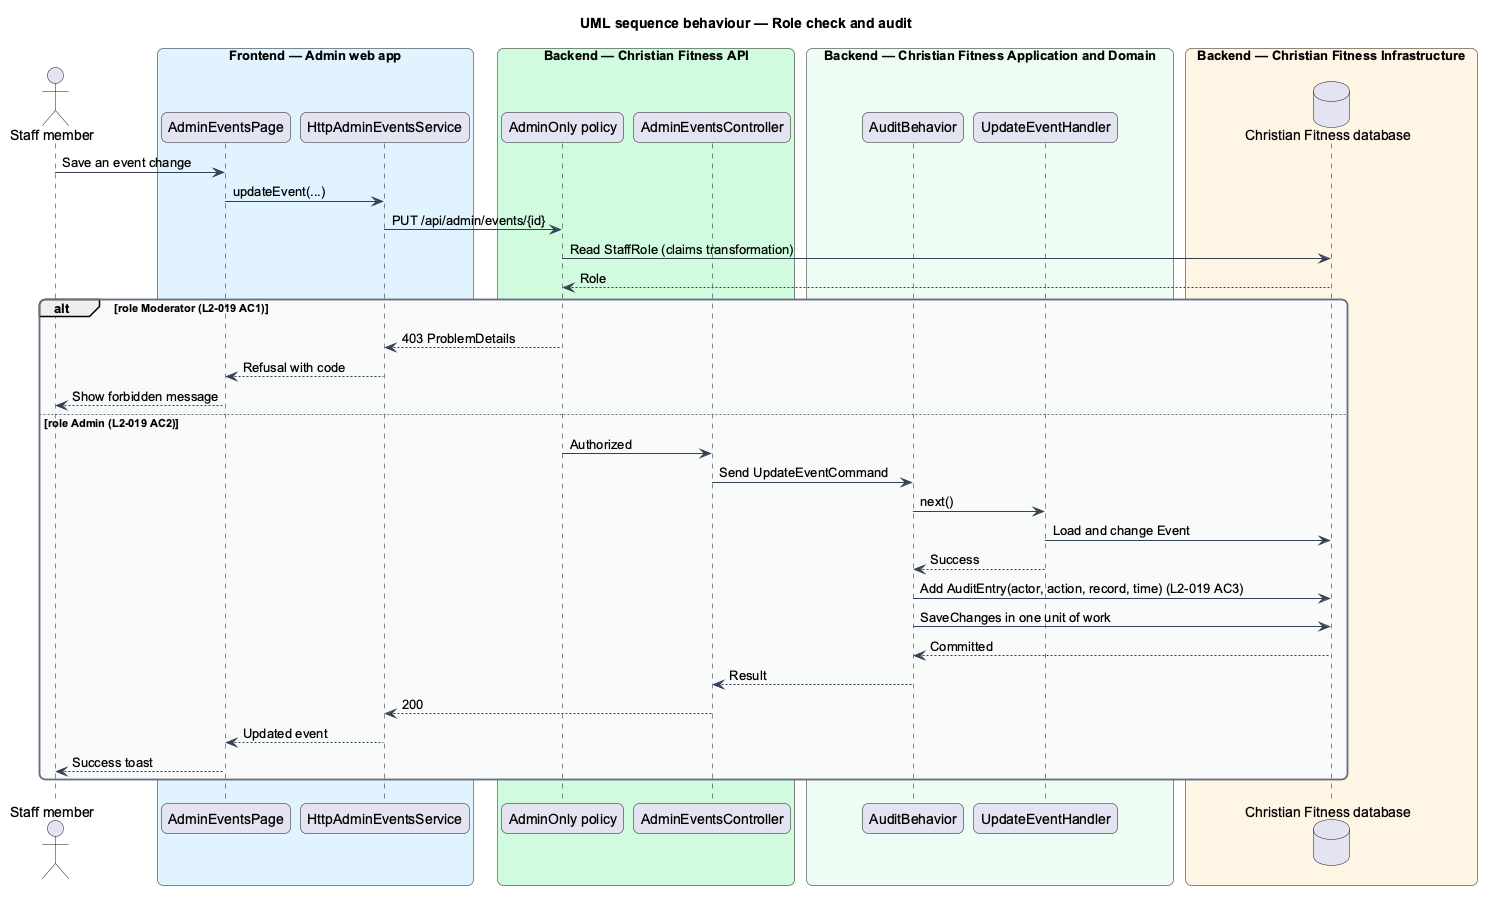

The diagram above was rendered by PlantUML. Its source (embedded in the PNG):
@startuml
title UML sequence behaviour — Role check and audit
skinparam backgroundColor #FFFFFF
skinparam shadowing false
skinparam roundcorner 12
skinparam defaultFontName Arial
skinparam ArrowColor #344054
skinparam rectangle {
  BorderColor #344054
  FontColor #101828
}
skinparam package {
  BorderColor #667085
  FontColor #101828
  BackgroundColor #F9FAFB
}
actor "Staff member" as actor
box "Frontend — Admin web app" #E0F2FE
  participant "AdminEventsPage" as page
  participant "HttpAdminEventsService" as client
end box
box "Backend — Christian Fitness API" #D1FADF
  participant "AdminOnly policy" as pol
  participant "AdminEventsController" as ctrl
end box
box "Backend — Christian Fitness Application and Domain" #ECFDF3
  participant "AuditBehavior" as audit
  participant "UpdateEventHandler" as handler
end box
box "Backend — Christian Fitness Infrastructure" #FFF4E5
  database "Christian Fitness database" as db
end box
actor -> page : Save an event change
page -> client : updateEvent(...)
client -> pol : PUT /api/admin/events/{id}
pol -> db : Read StaffRole (claims transformation)
db --> pol : Role
alt role Moderator (L2-019 AC1)
  pol --> client : 403 ProblemDetails
  client --> page : Refusal with code
  page --> actor : Show forbidden message
else role Admin (L2-019 AC2)
  pol -> ctrl : Authorized
  ctrl -> audit : Send UpdateEventCommand
  audit -> handler : next()
  handler -> db : Load and change Event
  handler --> audit : Success
  audit -> db : Add AuditEntry(actor, action, record, time) (L2-019 AC3)
  audit -> db : SaveChanges in one unit of work
  db --> audit : Committed
  audit --> ctrl : Result
  ctrl --> client : 200
  client --> page : Updated event
  page --> actor : Success toast
end
@enduml